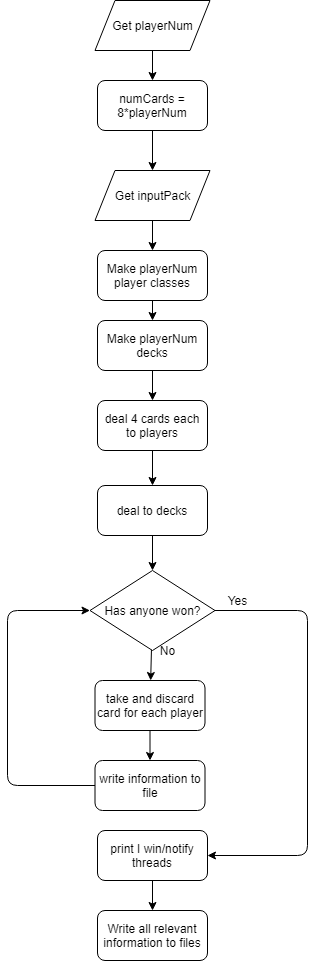

The diagram above was exported from draw.io. Its source (the exported page's mxGraphModel, read from the mxfile embedded in the PNG):
<mxGraphModel dx="1038" dy="619" grid="1" gridSize="10" guides="1" tooltips="1" connect="1" arrows="1" fold="1" page="1" pageScale="1" pageWidth="827" pageHeight="1169" math="0" shadow="0">
  <root>
    <mxCell id="0" />
    <mxCell id="1" parent="0" />
    <mxCell id="wiXGWoASKHQIKZES6PeQ-3" value="numCards = 8*playerNum" style="rounded=1;whiteSpace=wrap;html=1;" vertex="1" parent="1">
      <mxGeometry x="350" y="130" width="110" height="50" as="geometry" />
    </mxCell>
    <mxCell id="wiXGWoASKHQIKZES6PeQ-5" value="Get playerNum" style="shape=parallelogram;perimeter=parallelogramPerimeter;whiteSpace=wrap;html=1;fixedSize=1;" vertex="1" parent="1">
      <mxGeometry x="347.5" y="50" width="115" height="50" as="geometry" />
    </mxCell>
    <mxCell id="wiXGWoASKHQIKZES6PeQ-6" value="Get inputPack" style="shape=parallelogram;perimeter=parallelogramPerimeter;whiteSpace=wrap;html=1;fixedSize=1;" vertex="1" parent="1">
      <mxGeometry x="347.5" y="220" width="115" height="50" as="geometry" />
    </mxCell>
    <mxCell id="wiXGWoASKHQIKZES6PeQ-7" value="" style="endArrow=classic;html=1;" edge="1" parent="1" source="wiXGWoASKHQIKZES6PeQ-5" target="wiXGWoASKHQIKZES6PeQ-3">
      <mxGeometry width="50" height="50" relative="1" as="geometry">
        <mxPoint x="190" y="220" as="sourcePoint" />
        <mxPoint x="240" y="170" as="targetPoint" />
      </mxGeometry>
    </mxCell>
    <mxCell id="wiXGWoASKHQIKZES6PeQ-8" value="" style="endArrow=classic;html=1;" edge="1" parent="1" source="wiXGWoASKHQIKZES6PeQ-3" target="wiXGWoASKHQIKZES6PeQ-6">
      <mxGeometry width="50" height="50" relative="1" as="geometry">
        <mxPoint x="240" y="300" as="sourcePoint" />
        <mxPoint x="290" y="250" as="targetPoint" />
      </mxGeometry>
    </mxCell>
    <mxCell id="wiXGWoASKHQIKZES6PeQ-10" value="Make playerNum player classes" style="rounded=1;whiteSpace=wrap;html=1;" vertex="1" parent="1">
      <mxGeometry x="350" y="300" width="110" height="50" as="geometry" />
    </mxCell>
    <mxCell id="wiXGWoASKHQIKZES6PeQ-12" value="Make playerNum decks" style="rounded=1;whiteSpace=wrap;html=1;" vertex="1" parent="1">
      <mxGeometry x="350" y="370" width="110" height="50" as="geometry" />
    </mxCell>
    <mxCell id="wiXGWoASKHQIKZES6PeQ-13" value="" style="endArrow=classic;html=1;" edge="1" parent="1" source="wiXGWoASKHQIKZES6PeQ-6" target="wiXGWoASKHQIKZES6PeQ-10">
      <mxGeometry width="50" height="50" relative="1" as="geometry">
        <mxPoint x="230" y="330" as="sourcePoint" />
        <mxPoint x="280" y="280" as="targetPoint" />
      </mxGeometry>
    </mxCell>
    <mxCell id="wiXGWoASKHQIKZES6PeQ-14" value="" style="endArrow=classic;html=1;" edge="1" parent="1" source="wiXGWoASKHQIKZES6PeQ-10" target="wiXGWoASKHQIKZES6PeQ-12">
      <mxGeometry width="50" height="50" relative="1" as="geometry">
        <mxPoint x="170" y="420" as="sourcePoint" />
        <mxPoint x="220" y="370" as="targetPoint" />
      </mxGeometry>
    </mxCell>
    <mxCell id="wiXGWoASKHQIKZES6PeQ-16" value="deal 4 cards each to players" style="rounded=1;whiteSpace=wrap;html=1;" vertex="1" parent="1">
      <mxGeometry x="350" y="450" width="110" height="50" as="geometry" />
    </mxCell>
    <mxCell id="wiXGWoASKHQIKZES6PeQ-17" value="deal to decks" style="rounded=1;whiteSpace=wrap;html=1;" vertex="1" parent="1">
      <mxGeometry x="350" y="535" width="110" height="50" as="geometry" />
    </mxCell>
    <mxCell id="wiXGWoASKHQIKZES6PeQ-18" value="" style="endArrow=classic;html=1;" edge="1" parent="1" source="wiXGWoASKHQIKZES6PeQ-12" target="wiXGWoASKHQIKZES6PeQ-16">
      <mxGeometry width="50" height="50" relative="1" as="geometry">
        <mxPoint x="150" y="490" as="sourcePoint" />
        <mxPoint x="200" y="440" as="targetPoint" />
      </mxGeometry>
    </mxCell>
    <mxCell id="wiXGWoASKHQIKZES6PeQ-19" value="" style="endArrow=classic;html=1;" edge="1" parent="1" source="wiXGWoASKHQIKZES6PeQ-16" target="wiXGWoASKHQIKZES6PeQ-17">
      <mxGeometry width="50" height="50" relative="1" as="geometry">
        <mxPoint x="170" y="530" as="sourcePoint" />
        <mxPoint x="220" y="480" as="targetPoint" />
      </mxGeometry>
    </mxCell>
    <mxCell id="wiXGWoASKHQIKZES6PeQ-20" value="Has anyone won?" style="rhombus;whiteSpace=wrap;html=1;" vertex="1" parent="1">
      <mxGeometry x="342.5" y="620" width="125" height="80" as="geometry" />
    </mxCell>
    <mxCell id="wiXGWoASKHQIKZES6PeQ-21" value="" style="endArrow=classic;html=1;" edge="1" parent="1" source="wiXGWoASKHQIKZES6PeQ-17" target="wiXGWoASKHQIKZES6PeQ-20">
      <mxGeometry width="50" height="50" relative="1" as="geometry">
        <mxPoint x="370" y="780" as="sourcePoint" />
        <mxPoint x="420" y="730" as="targetPoint" />
      </mxGeometry>
    </mxCell>
    <mxCell id="wiXGWoASKHQIKZES6PeQ-23" value="take and discard card for each player" style="rounded=1;whiteSpace=wrap;html=1;" vertex="1" parent="1">
      <mxGeometry x="347.5" y="730" width="110" height="50" as="geometry" />
    </mxCell>
    <mxCell id="wiXGWoASKHQIKZES6PeQ-25" value="" style="endArrow=classic;html=1;" edge="1" parent="1" source="wiXGWoASKHQIKZES6PeQ-20" target="wiXGWoASKHQIKZES6PeQ-23">
      <mxGeometry width="50" height="50" relative="1" as="geometry">
        <mxPoint x="310" y="770" as="sourcePoint" />
        <mxPoint x="360" y="720" as="targetPoint" />
      </mxGeometry>
    </mxCell>
    <mxCell id="wiXGWoASKHQIKZES6PeQ-26" value="No" style="text;html=1;align=center;verticalAlign=middle;resizable=0;points=[];autosize=1;" vertex="1" parent="1">
      <mxGeometry x="405" y="690" width="30" height="20" as="geometry" />
    </mxCell>
    <mxCell id="wiXGWoASKHQIKZES6PeQ-28" value="print I win/notify threads" style="rounded=1;whiteSpace=wrap;html=1;" vertex="1" parent="1">
      <mxGeometry x="350" y="880" width="110" height="50" as="geometry" />
    </mxCell>
    <mxCell id="wiXGWoASKHQIKZES6PeQ-29" value="" style="endArrow=classic;html=1;exitX=1;exitY=0.5;exitDx=0;exitDy=0;" edge="1" parent="1" source="wiXGWoASKHQIKZES6PeQ-20" target="wiXGWoASKHQIKZES6PeQ-28">
      <mxGeometry width="50" height="50" relative="1" as="geometry">
        <mxPoint x="590" y="870" as="sourcePoint" />
        <mxPoint x="640" y="820" as="targetPoint" />
        <Array as="points">
          <mxPoint x="560" y="660" />
          <mxPoint x="560" y="905" />
        </Array>
      </mxGeometry>
    </mxCell>
    <mxCell id="wiXGWoASKHQIKZES6PeQ-30" value="Yes" style="text;html=1;align=center;verticalAlign=middle;resizable=0;points=[];autosize=1;" vertex="1" parent="1">
      <mxGeometry x="475" y="640" width="30" height="20" as="geometry" />
    </mxCell>
    <mxCell id="wiXGWoASKHQIKZES6PeQ-33" value="write information to file" style="rounded=1;whiteSpace=wrap;html=1;" vertex="1" parent="1">
      <mxGeometry x="347.5" y="810" width="110" height="50" as="geometry" />
    </mxCell>
    <mxCell id="wiXGWoASKHQIKZES6PeQ-34" value="" style="endArrow=classic;html=1;" edge="1" parent="1" source="wiXGWoASKHQIKZES6PeQ-23" target="wiXGWoASKHQIKZES6PeQ-33">
      <mxGeometry width="50" height="50" relative="1" as="geometry">
        <mxPoint x="140" y="980" as="sourcePoint" />
        <mxPoint x="190" y="930" as="targetPoint" />
      </mxGeometry>
    </mxCell>
    <mxCell id="wiXGWoASKHQIKZES6PeQ-35" value="" style="endArrow=classic;html=1;" edge="1" parent="1" source="wiXGWoASKHQIKZES6PeQ-28" target="wiXGWoASKHQIKZES6PeQ-37">
      <mxGeometry width="50" height="50" relative="1" as="geometry">
        <mxPoint x="200" y="990" as="sourcePoint" />
        <mxPoint x="250" y="940" as="targetPoint" />
      </mxGeometry>
    </mxCell>
    <mxCell id="wiXGWoASKHQIKZES6PeQ-37" value="Write all relevant information to files" style="rounded=1;whiteSpace=wrap;html=1;" vertex="1" parent="1">
      <mxGeometry x="350" y="960" width="110" height="50" as="geometry" />
    </mxCell>
    <mxCell id="wiXGWoASKHQIKZES6PeQ-38" value="" style="endArrow=classic;html=1;entryX=0;entryY=0.5;entryDx=0;entryDy=0;" edge="1" parent="1" source="wiXGWoASKHQIKZES6PeQ-33" target="wiXGWoASKHQIKZES6PeQ-20">
      <mxGeometry width="50" height="50" relative="1" as="geometry">
        <mxPoint x="160" y="840" as="sourcePoint" />
        <mxPoint x="210" y="790" as="targetPoint" />
        <Array as="points">
          <mxPoint x="260" y="835" />
          <mxPoint x="260" y="660" />
        </Array>
      </mxGeometry>
    </mxCell>
  </root>
</mxGraphModel>